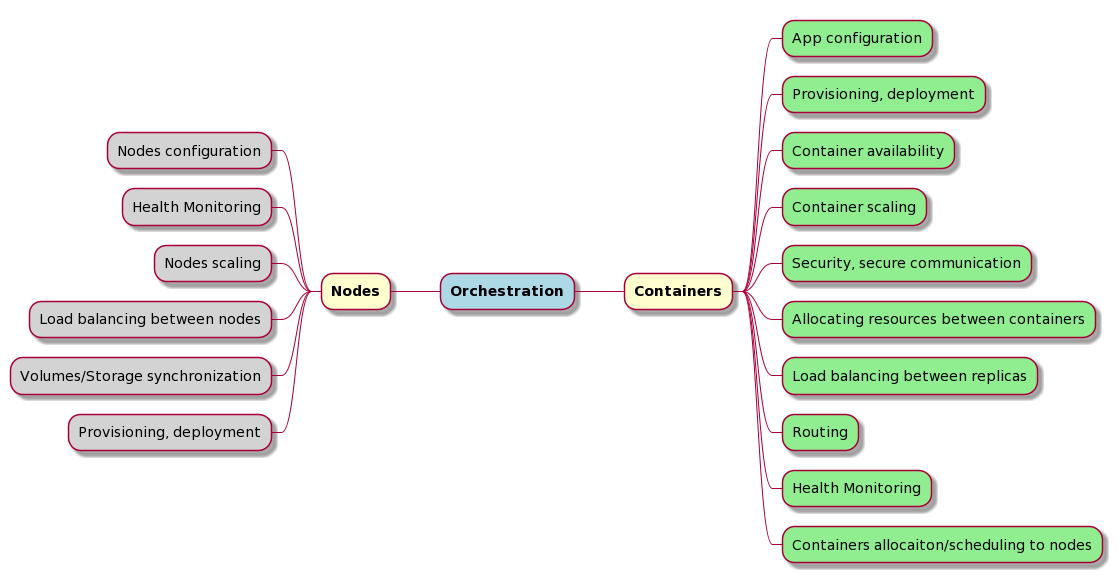

The diagram above was rendered by PlantUML. Its source (embedded in the PNG):
@startmindmap Orchesrtation

*[#lightblue] **Orchestration**
** **Containers**
***[#lightgreen] App configuration
***[#lightgreen] Provisioning, deployment
***[#lightgreen] Container availability
***[#lightgreen] Container scaling
***[#lightgreen] Security, secure communication
***[#lightgreen] Allocating resources between containers
***[#lightgreen] Load balancing between replicas
***[#lightgreen] Routing
***[#lightgreen] Health Monitoring
***[#lightgreen] Containers allocaiton/scheduling to nodes

left side

** **Nodes**
***[#lightgray] Nodes configuration
***[#lightgray] Health Monitoring
***[#lightgray] Nodes scaling
***[#lightgray] Load balancing between nodes
***[#lightgray] Volumes/Storage synchronization
***[#lightgray] Provisioning, deployment

@endmindmap